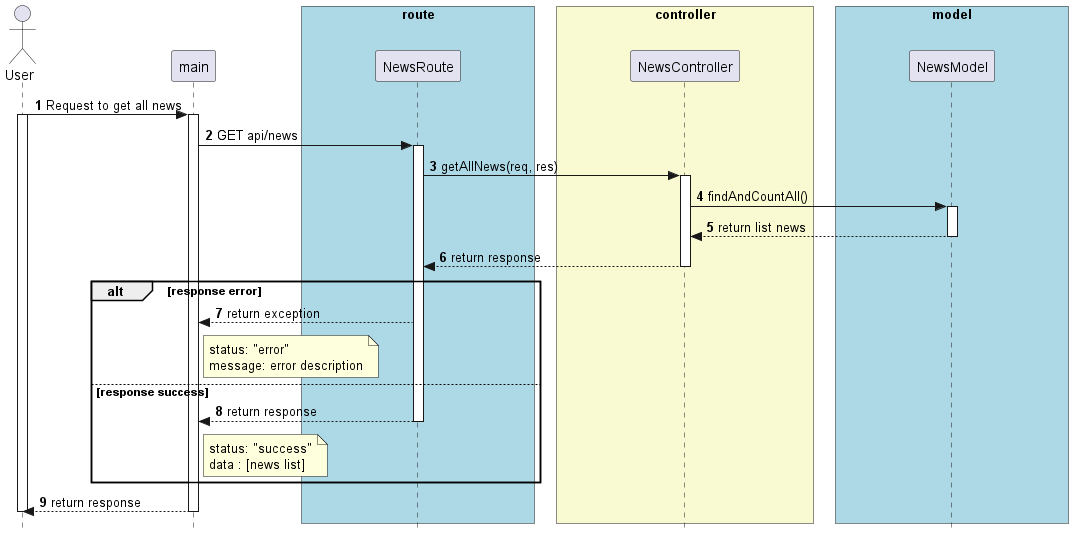

The diagram above was rendered by PlantUML. Its source (embedded in the PNG):
@startuml


skinparam style strictuml

skinparam lifelineStrategy solid

skinparam ParticipantPadding 70

skinparam BoxPadding 10

autonumber

actor User as User


participant main as main


box "route" #lightBlue

participant NewsRoute as NewsRoute

end box


box "controller" #LightGoldenRodYellow
participant NewsController as NewsController

end box


box "model" #lightBlue
participant NewsModel as NewsModel

end box


User -> main: Request to get all news
activate User
activate main

main -> NewsRoute: GET api/news
activate NewsRoute


NewsRoute -> NewsController: getAllNews(req, res)
activate NewsController

' ' note right of NewsRoute #Aqua
' ' * Request param:
' ' {
'   currentPassword, newPassword,
'   '  confirmPassword
' }
' = req.body
' ' token = req.cookies.jwt
' ' end note

NewsController -> NewsModel: findAndCountAll()

activate NewsModel

NewsModel --> NewsController: return list news

deactivate NewsModel

NewsController --> NewsRoute: return response

deactivate NewsController

alt response error
  NewsRoute --> main: return exception
  note right of main
    status: "error"
    message: error description
  end note
else response success
  NewsRoute --> main: return response
    deactivate NewsRoute

  note right of main
    status: "success"
    data : [news list]
  end note
end
main --> User: return response
deactivate main
deactivate User

@enduml